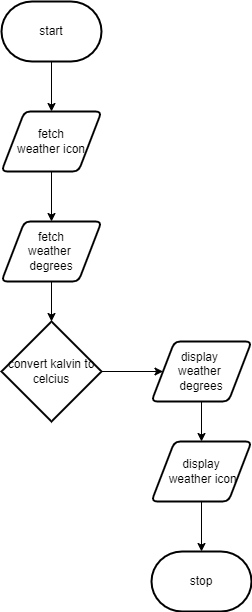

The diagram above was exported from draw.io. Its source (the exported page's mxGraphModel, read from the mxfile embedded in the PNG):
<mxGraphModel dx="594" dy="569" grid="1" gridSize="10" guides="1" tooltips="1" connect="1" arrows="1" fold="1" page="1" pageScale="1" pageWidth="827" pageHeight="1169" math="0" shadow="0">
  <root>
    <mxCell id="0" />
    <mxCell id="1" parent="0" />
    <mxCell id="5" style="edgeStyle=none;html=1;" edge="1" parent="1" source="2" target="3">
      <mxGeometry relative="1" as="geometry" />
    </mxCell>
    <mxCell id="2" value="start" style="strokeWidth=2;html=1;shape=mxgraph.flowchart.terminator;whiteSpace=wrap;" vertex="1" parent="1">
      <mxGeometry x="230" y="30" width="100" height="60" as="geometry" />
    </mxCell>
    <mxCell id="6" style="edgeStyle=none;html=1;" edge="1" parent="1" source="3" target="4">
      <mxGeometry relative="1" as="geometry" />
    </mxCell>
    <mxCell id="3" value="fetch&lt;br&gt;weather icon" style="shape=parallelogram;html=1;strokeWidth=2;perimeter=parallelogramPerimeter;whiteSpace=wrap;rounded=1;arcSize=12;size=0.23;" vertex="1" parent="1">
      <mxGeometry x="230" y="140" width="100" height="60" as="geometry" />
    </mxCell>
    <mxCell id="8" style="edgeStyle=none;html=1;" edge="1" parent="1" source="4" target="7">
      <mxGeometry relative="1" as="geometry" />
    </mxCell>
    <mxCell id="4" value="fetch&lt;br&gt;weather &lt;br&gt;degrees" style="shape=parallelogram;html=1;strokeWidth=2;perimeter=parallelogramPerimeter;whiteSpace=wrap;rounded=1;arcSize=12;size=0.23;" vertex="1" parent="1">
      <mxGeometry x="230" y="250" width="100" height="60" as="geometry" />
    </mxCell>
    <mxCell id="11" style="edgeStyle=none;html=1;" edge="1" parent="1" source="7" target="10">
      <mxGeometry relative="1" as="geometry" />
    </mxCell>
    <mxCell id="7" value="convert kalvin to celcius" style="strokeWidth=2;html=1;shape=mxgraph.flowchart.decision;whiteSpace=wrap;" vertex="1" parent="1">
      <mxGeometry x="230" y="350" width="100" height="100" as="geometry" />
    </mxCell>
    <mxCell id="14" style="edgeStyle=none;html=1;entryX=0.5;entryY=0;entryDx=0;entryDy=0;" edge="1" parent="1" source="10" target="12">
      <mxGeometry relative="1" as="geometry" />
    </mxCell>
    <mxCell id="10" value="display &lt;br&gt;weather &lt;br&gt;degrees" style="shape=parallelogram;html=1;strokeWidth=2;perimeter=parallelogramPerimeter;whiteSpace=wrap;rounded=1;arcSize=12;size=0.23;" vertex="1" parent="1">
      <mxGeometry x="380" y="370" width="100" height="60" as="geometry" />
    </mxCell>
    <mxCell id="15" style="edgeStyle=none;html=1;" edge="1" parent="1" source="12" target="13">
      <mxGeometry relative="1" as="geometry" />
    </mxCell>
    <mxCell id="12" value="display&lt;br&gt;&amp;nbsp;weather icon" style="shape=parallelogram;html=1;strokeWidth=2;perimeter=parallelogramPerimeter;whiteSpace=wrap;rounded=1;arcSize=12;size=0.23;" vertex="1" parent="1">
      <mxGeometry x="380" y="470" width="100" height="60" as="geometry" />
    </mxCell>
    <mxCell id="13" value="stop" style="strokeWidth=2;html=1;shape=mxgraph.flowchart.terminator;whiteSpace=wrap;" vertex="1" parent="1">
      <mxGeometry x="380" y="580" width="100" height="60" as="geometry" />
    </mxCell>
  </root>
</mxGraphModel>